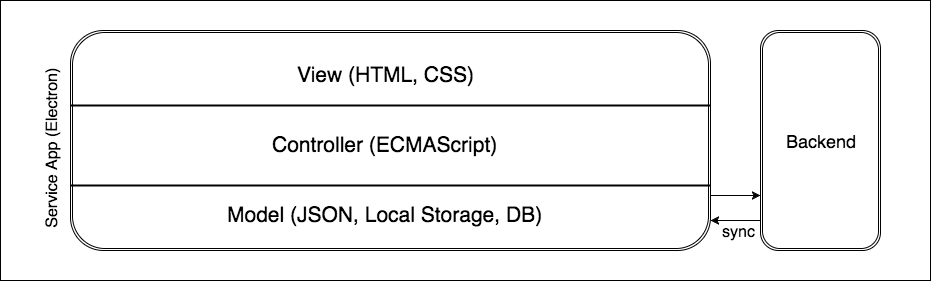

The diagram above was exported from draw.io. Its source (the exported page's mxGraphModel, read from the mxfile embedded in the PNG):
<mxGraphModel dx="950" dy="593" grid="1" gridSize="10" guides="1" tooltips="1" connect="1" arrows="1" fold="1" page="1" pageScale="1" pageWidth="1169" pageHeight="826" background="#ffffff" math="0" shadow="0">
  <root>
    <mxCell id="0" />
    <mxCell id="1" parent="0" />
    <mxCell id="2" value="" style="shape=ext;double=1;rounded=1;whiteSpace=wrap;html=1;strokeColor=#000000;fillColor=none;fontSize=16;align=center;" vertex="1" parent="1">
      <mxGeometry x="110" y="70" width="640" height="220" as="geometry" />
    </mxCell>
    <mxCell id="3" value="Service App&lt;span&gt;&amp;nbsp;(Electron)&lt;/span&gt;" style="text;html=1;resizable=0;points=[];autosize=1;align=left;verticalAlign=top;spacingTop=-4;fontSize=16;rotation=-90;" vertex="1" parent="1">
      <mxGeometry y="170" width="180" height="20" as="geometry" />
    </mxCell>
    <mxCell id="4" value="Backend" style="shape=ext;double=1;rounded=1;whiteSpace=wrap;html=1;fontSize=18;" vertex="1" parent="1">
      <mxGeometry x="800" y="70" width="120" height="220" as="geometry" />
    </mxCell>
    <mxCell id="5" value="" style="endArrow=classic;html=1;fontSize=18;exitX=1;exitY=0.75;entryX=0;entryY=0.75;" edge="1" source="2" target="4" parent="1">
      <mxGeometry width="50" height="50" relative="1" as="geometry">
        <mxPoint x="80" y="360" as="sourcePoint" />
        <mxPoint x="130" y="310" as="targetPoint" />
      </mxGeometry>
    </mxCell>
    <mxCell id="6" value="" style="endArrow=none;html=1;fontSize=18;exitX=1;exitY=0.75;entryX=0;entryY=0.75;endFill=0;startArrow=classic;startFill=1;" edge="1" parent="1">
      <mxGeometry width="50" height="50" relative="1" as="geometry">
        <mxPoint x="750" y="260" as="sourcePoint" />
        <mxPoint x="800" y="260" as="targetPoint" />
      </mxGeometry>
    </mxCell>
    <mxCell id="7" value="sync" style="text;html=1;resizable=0;points=[];autosize=1;align=left;verticalAlign=top;spacingTop=-4;fontSize=16;" vertex="1" parent="1">
      <mxGeometry x="760" y="260" width="50" height="20" as="geometry" />
    </mxCell>
    <mxCell id="8" value="" style="line;strokeWidth=2;html=1;fillColor=none;fontSize=16;align=center;" vertex="1" parent="1">
      <mxGeometry x="110" y="220" width="640" height="10" as="geometry" />
    </mxCell>
    <mxCell id="9" value="Model (JSON, Local Storage, DB)" style="text;html=1;resizable=0;points=[];autosize=1;align=left;verticalAlign=top;spacingTop=-4;fontSize=21;" vertex="1" parent="1">
      <mxGeometry x="265" y="240" width="330" height="30" as="geometry" />
    </mxCell>
    <mxCell id="10" value="" style="line;strokeWidth=2;html=1;fillColor=none;fontSize=16;align=center;" vertex="1" parent="1">
      <mxGeometry x="110" y="140" width="640" height="10" as="geometry" />
    </mxCell>
    <mxCell id="11" value="Controller (ECMAScript)" style="text;html=1;resizable=0;points=[];autosize=1;align=left;verticalAlign=top;spacingTop=-4;fontSize=21;" vertex="1" parent="1">
      <mxGeometry x="310" y="170" width="240" height="30" as="geometry" />
    </mxCell>
    <mxCell id="12" value="View (HTML, CSS)" style="text;html=1;resizable=0;points=[];autosize=1;align=left;verticalAlign=top;spacingTop=-4;fontSize=21;" vertex="1" parent="1">
      <mxGeometry x="335" y="100" width="190" height="30" as="geometry" />
    </mxCell>
    <mxCell id="13" value="" style="whiteSpace=wrap;html=1;strokeColor=#000000;fillColor=none;fontSize=22;align=center;" vertex="1" parent="1">
      <mxGeometry x="40" y="40" width="930" height="280" as="geometry" />
    </mxCell>
  </root>
</mxGraphModel>